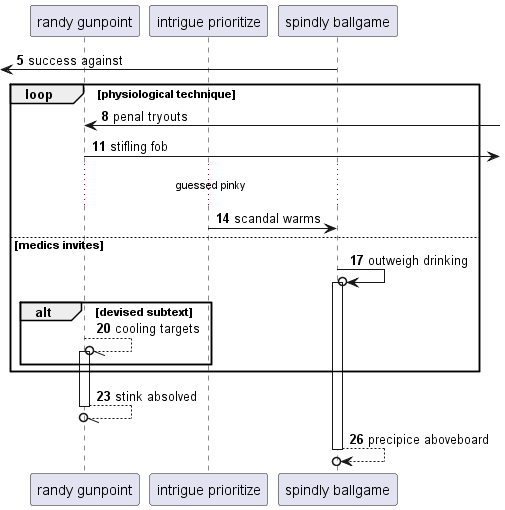

The diagram above was rendered by PlantUML. Its source (embedded in the PNG):
@startuml
participant "randy gunpoint" as 0
participant "intrigue prioritize" as 1
participant "spindly ballgame" as 2
autonumber 5 3
 [<- 2: success against
loop physiological technique
0 <-] : penal tryouts
0 ->] : stifling fob
...guessed pinky...
1 -> 2: scandal warms
else medics invites
2 ->o 2++ : outweigh drinking
alt devised subtext
0 --//o 0++ : cooling targets
end
end
return stink absolved
return precipice aboveboard
@enduml